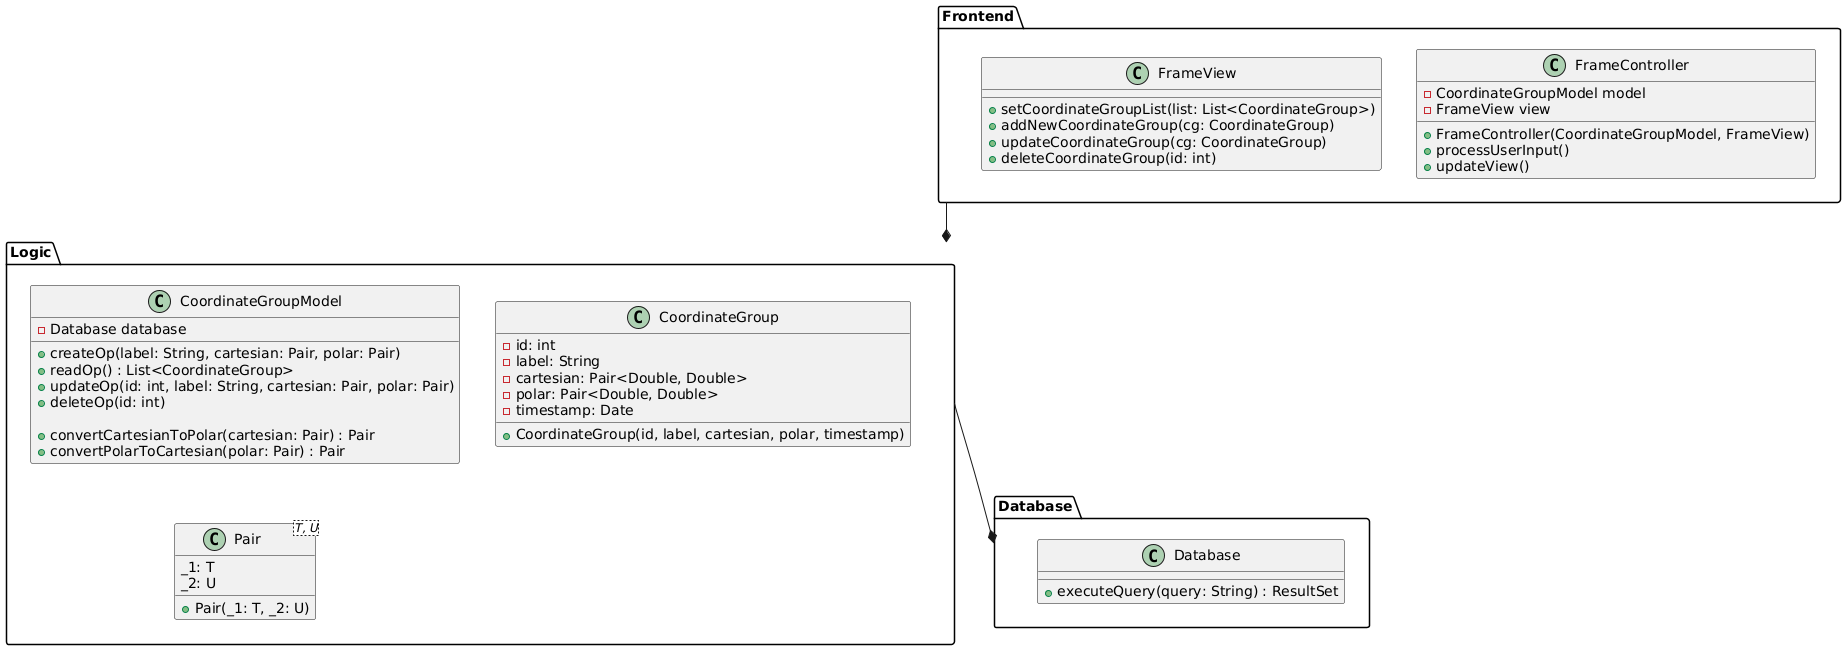

The diagram above was rendered by PlantUML. Its source (embedded in the PNG):
@startuml

package Frontend {
    class FrameController {
        - CoordinateGroupModel model
        - FrameView view
        
        + FrameController(CoordinateGroupModel, FrameView)
        + processUserInput()
        + updateView()
    }
    
    class FrameView {
        + setCoordinateGroupList(list: List<CoordinateGroup>)
        + addNewCoordinateGroup(cg: CoordinateGroup)
        + updateCoordinateGroup(cg: CoordinateGroup)
        + deleteCoordinateGroup(id: int)
    }
}

package Logic {
    class CoordinateGroupModel {
        - Database database
        
        + createOp(label: String, cartesian: Pair, polar: Pair)
        + readOp() : List<CoordinateGroup>
        + updateOp(id: int, label: String, cartesian: Pair, polar: Pair)
        + deleteOp(id: int)
        
        + convertCartesianToPolar(cartesian: Pair) : Pair
        + convertPolarToCartesian(polar: Pair) : Pair
    }
    
    class CoordinateGroup {
        - id: int
        - label: String
        - cartesian: Pair<Double, Double>
        - polar: Pair<Double, Double>
        - timestamp: Date
        
        + CoordinateGroup(id, label, cartesian, polar, timestamp)
    }
    
    class Pair<T, U> {
        _1: T
        _2: U
        
        + Pair(_1: T, _2: U)
    }
}

package Database {
    class Database {
        + executeQuery(query: String) : ResultSet
    }
}

Frontend --* Logic
Logic --* Database

@enduml